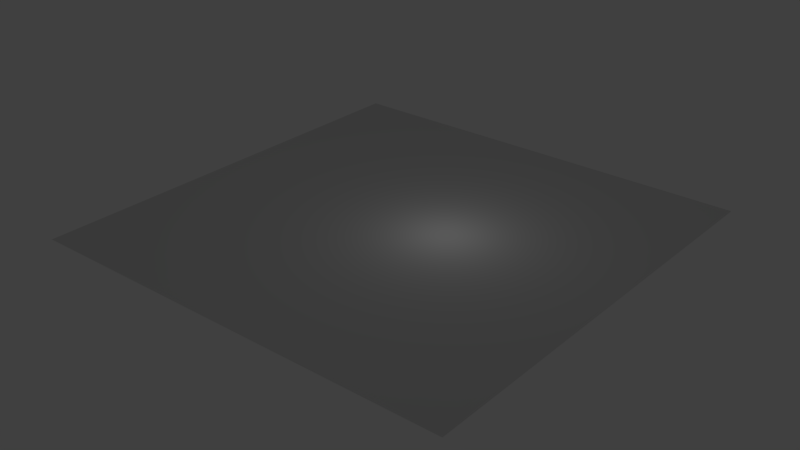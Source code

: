 # Source: EnemyModelling.blend  (saved by Blender 2.70.0; exported with 4.5.12 LTS)
import bpy
from mathutils import Matrix  # noqa: F401  (used for matrix-valued properties, if any)

bpy.ops.wm.read_factory_settings(use_empty=True)
scene = bpy.context.scene
scene.name = 'Scene'

# ---- collections
col_collection_1 = bpy.data.collections.new('Collection 1'); scene.collection.children.link(col_collection_1)
col_collection_2 = bpy.data.collections.new('Collection 2'); scene.collection.children.link(col_collection_2)
col_collection_2.hide_render = True
col_collection_2.hide_viewport = True
col_collection_3 = bpy.data.collections.new('Collection 3'); scene.collection.children.link(col_collection_3)
col_collection_3.hide_render = True
col_collection_3.hide_viewport = True

# ---- world
world_world = bpy.data.worlds.new('World'); scene.world = world_world
world_world.color = (0.05088, 0.05088, 0.05088)
world_world.use_sun_shadow = False
world_world.sun_shadow_jitter_overblur = 0.0
world_world.cycles.sampling_method = 'MANUAL'
world_world.cycles.sample_map_resolution = 256

# ---- lights
light_lamp = bpy.data.lights.new('Lamp', 'POINT')
light_lamp.transmission_factor = 0.0
light_lamp.cutoff_distance = 30.0
light_lamp.energy = 100.0
light_lamp.shadow_buffer_clip_start = 1.001
light_lamp.shadow_soft_size = 0.1
light_lamp.shadow_maximum_resolution = 0.006
light_lamp.use_absolute_resolution = True
light_lamp.cycles.use_multiple_importance_sampling = False
light_lamp_001 = bpy.data.lights.new('Lamp.001', 'POINT')
light_lamp_001.transmission_factor = 0.0
light_lamp_001.cutoff_distance = 30.0
light_lamp_001.energy = 100.0
light_lamp_001.shadow_buffer_clip_start = 1.001
light_lamp_001.shadow_soft_size = 0.1
light_lamp_001.shadow_maximum_resolution = 0.006
light_lamp_001.use_absolute_resolution = True
light_lamp_001.cycles.use_multiple_importance_sampling = False
light_lamp_002 = bpy.data.lights.new('Lamp.002', 'POINT')
light_lamp_002.transmission_factor = 0.0
light_lamp_002.cutoff_distance = 30.0
light_lamp_002.energy = 100.0
light_lamp_002.shadow_buffer_clip_start = 1.001
light_lamp_002.shadow_soft_size = 0.1
light_lamp_002.shadow_maximum_resolution = 0.006
light_lamp_002.use_absolute_resolution = True
light_lamp_002.cycles.use_multiple_importance_sampling = False

# ---- meshes
me_plane = bpy.data.meshes.new('Plane')
me_plane.from_pydata([(-1.0, -1.0, 0.0), (1.0, -1.0, 0.0), (-1.0, 1.0, 0.0), (1.0, 1.0, 0.0)], [], [(0, 1, 3, 2)])
me_plane.use_remesh_preserve_volume = False
me_plane.use_remesh_preserve_attributes = False
me_plane.use_mirror_vertex_groups = False
me_plane.update()
me_plane_001 = bpy.data.meshes.new('Plane.001')
me_plane_001.from_pydata([(-1.0, -1.0, 0.0), (1.0, -1.0, 0.0), (-1.0, 1.0, 0.0), (1.0, 1.0, 0.0)], [], [(0, 1, 3, 2)])
me_plane_001.use_remesh_preserve_volume = False
me_plane_001.use_remesh_preserve_attributes = False
me_plane_001.use_mirror_vertex_groups = False
me_plane_001.update()
me_cube_001 = bpy.data.meshes.new('Cube.001')
me_cube_001.from_pydata([(1.348, -1.871, 0.2523), (1.744, 0.09169, -1.527), (-0.8596, 0.04889, -2.154), (-1.256, -1.914, -0.3748), (0.8596, -0.04889, 2.154), (1.256, 1.914, 0.3748), (-1.348, 1.871, -0.2523), (-1.744, -0.09169, 1.527)], [], [(4, 0, 1, 5), (5, 1, 2, 6), (6, 2, 3, 7), (7, 3, 0, 4), (0, 3, 2, 1), (7, 4, 5, 6)])
me_cube_001.use_remesh_preserve_volume = False
me_cube_001.use_remesh_preserve_attributes = False
me_cube_001.use_mirror_vertex_groups = False
me_cube_001.update()
me_cube_002 = bpy.data.meshes.new('Cube.002')
me_cube_002.from_pydata([(-1.474, -1.474, -1.474), (-1.474, 1.474, -1.474), (1.474, 1.474, -1.474), (1.474, -1.474, -1.474), (-1.474, -1.474, 1.474), (-1.474, 1.474, 1.474), (1.474, 1.474, 1.474), (1.474, -1.474, 1.474)], [], [(4, 5, 1, 0), (5, 6, 2, 1), (6, 7, 3, 2), (7, 4, 0, 3), (0, 1, 2, 3), (7, 6, 5, 4)])
me_cube_002.use_remesh_preserve_volume = False
me_cube_002.use_remesh_preserve_attributes = False
me_cube_002.use_mirror_vertex_groups = False
me_cube_002.update()
me_cube_003 = bpy.data.meshes.new('Cube.003')
me_cube_003.from_pydata([(-1.473, -1.191, -1.708), (-1.473, 1.708, -1.191), (1.473, 1.708, -1.191), (1.473, -1.191, -1.708), (-1.473, -1.708, 1.191), (-1.473, 1.191, 1.708), (1.473, 1.191, 1.708), (1.473, -1.708, 1.191)], [], [(4, 5, 1, 0), (5, 6, 2, 1), (6, 7, 3, 2), (7, 4, 0, 3), (0, 1, 2, 3), (7, 6, 5, 4)])
me_cube_003.use_remesh_preserve_volume = False
me_cube_003.use_remesh_preserve_attributes = False
me_cube_003.use_mirror_vertex_groups = False
me_cube_003.update()
me_cube_004 = bpy.data.meshes.new('Cube.004')
me_cube_004.from_pydata([(-2.103, -1.658, -0.1065), (-2.188, 1.377, -0.7051), (0.3823, 1.114, -2.407), (0.4681, -1.921, -1.809), (-0.3823, -1.114, 2.407), (-0.4681, 1.921, 1.809), (2.103, 1.658, 0.1065), (2.188, -1.377, 0.7051)], [], [(4, 5, 1, 0), (5, 6, 2, 1), (6, 7, 3, 2), (7, 4, 0, 3), (0, 1, 2, 3), (7, 6, 5, 4)])
me_cube_004.use_remesh_preserve_volume = False
me_cube_004.use_remesh_preserve_attributes = False
me_cube_004.use_mirror_vertex_groups = False
me_cube_004.update()
me_cube_005 = bpy.data.meshes.new('Cube.005')
me_cube_005.from_pydata([(-2.888, -0.9366, -1.343), (-2.888, 1.343, -0.9366), (-1.37e-08, 1.343, -0.9366), (-1.37e-08, -0.9366, -1.343), (-2.888, -1.343, 0.9366), (-2.888, 0.9366, 1.343), (-1.37e-08, 0.9366, 1.343), (-1.37e-08, -1.343, 0.9366), (2.888, -0.9366, -1.343), (2.888, 1.343, -0.9366), (2.888, -1.343, 0.9366), (2.888, 0.9366, 1.343)], [], [(4, 5, 1, 0), (5, 6, 2, 1), (6, 7, 3, 2), (7, 4, 0, 3), (0, 1, 2, 3), (7, 6, 5, 4), (10, 8, 9, 11), (7, 3, 8, 10), (8, 3, 2, 9), (11, 9, 2, 6), (7, 10, 11, 6)])
me_cube_005.use_remesh_preserve_volume = False
me_cube_005.use_remesh_preserve_attributes = False
me_cube_005.use_mirror_vertex_groups = False
me_cube_005.update()
me_cube_006 = bpy.data.meshes.new('Cube.006')
me_cube_006.from_pydata([(-0.8248, -0.6671, -0.9568), (-0.8248, 0.9568, -0.6671), (0.8248, 0.9568, -0.6671), (0.8248, -0.6671, -0.9568), (-0.8248, -0.9568, 0.6671), (-0.8248, 0.6671, 0.9568), (0.8248, 0.6671, 0.9568), (0.8248, -0.9568, 0.6671)], [], [(4, 5, 1, 0), (5, 6, 2, 1), (6, 7, 3, 2), (7, 4, 0, 3), (0, 1, 2, 3), (7, 6, 5, 4)])
me_cube_006.use_remesh_preserve_volume = False
me_cube_006.use_remesh_preserve_attributes = False
me_cube_006.use_mirror_vertex_groups = False
me_cube_006.update()
me_cube_007 = bpy.data.meshes.new('Cube.007')
me_cube_007.from_pydata([(-1.773, -0.8316, -1.193), (-1.773, 1.193, -0.8316), (1.139e-08, 1.193, -0.8316), (1.139e-08, -0.8316, -1.193), (-1.773, -1.193, 0.8316), (-1.773, 0.8316, 1.193), (1.139e-08, 0.8316, 1.193), (1.139e-08, -1.193, 0.8316), (1.773, -0.8316, -1.193), (1.773, 1.193, -0.8316), (1.773, -1.193, 0.8316), (1.773, 0.8316, 1.193)], [], [(4, 5, 1, 0), (5, 6, 2, 1), (6, 7, 3, 2), (7, 4, 0, 3), (0, 1, 2, 3), (7, 6, 5, 4), (10, 8, 9, 11), (7, 3, 8, 10), (8, 3, 2, 9), (7, 10, 11, 6), (11, 9, 2, 6)])
me_cube_007.use_remesh_preserve_volume = False
me_cube_007.use_remesh_preserve_attributes = False
me_cube_007.use_mirror_vertex_groups = False
me_cube_007.update()
me_cube_008 = bpy.data.meshes.new('Cube.008')
me_cube_008.from_pydata([(-1.038, -0.4779, -0.6854), (-1.038, 0.6854, -0.4779), (-4.257e-09, 0.6854, -0.4779), (-4.257e-09, -0.4779, -0.6854), (-1.038, -0.6854, 0.4779), (-1.038, 0.4779, 0.6854), (-4.257e-09, 0.4779, 0.6854), (-4.257e-09, -0.6854, 0.4779), (1.038, -0.4779, -0.6854), (1.038, 0.6854, -0.4779), (1.038, -0.6854, 0.4779), (1.038, 0.4779, 0.6854)], [], [(4, 5, 1, 0), (5, 6, 2, 1), (6, 7, 3, 2), (7, 4, 0, 3), (0, 1, 2, 3), (7, 6, 5, 4), (10, 8, 9, 11), (11, 9, 2, 6), (7, 3, 8, 10), (8, 3, 2, 9), (7, 10, 11, 6)])
me_cube_008.use_remesh_preserve_volume = False
me_cube_008.use_remesh_preserve_attributes = False
me_cube_008.use_mirror_vertex_groups = False
me_cube_008.update()
me_cube_009 = bpy.data.meshes.new('Cube.009')
me_cube_009.from_pydata([(-0.4266, -0.3451, -0.4949), (-0.4266, 0.4949, -0.3451), (0.4266, 0.4949, -0.3451), (0.4266, -0.3451, -0.4949), (-0.4266, -0.4949, 0.3451), (-0.4266, 0.3451, 0.4949), (0.4266, 0.3451, 0.4949), (0.4266, -0.4949, 0.3451)], [], [(4, 5, 1, 0), (5, 6, 2, 1), (6, 7, 3, 2), (7, 4, 0, 3), (0, 1, 2, 3), (7, 6, 5, 4)])
me_cube_009.use_remesh_preserve_volume = False
me_cube_009.use_remesh_preserve_attributes = False
me_cube_009.use_mirror_vertex_groups = False
me_cube_009.update()
me_cube_011 = bpy.data.meshes.new('Cube.011')
me_cube_011.from_pydata([(-1.091, -1.23, -0.9321), (-1.091, 0.9321, -1.23), (1.091, 0.9321, -1.23), (1.091, -1.23, -0.9321), (-1.091, -0.9321, 1.23), (-1.091, 1.23, 0.9321), (1.091, 1.23, 0.9321), (1.091, -0.9321, 1.23)], [], [(4, 5, 1, 0), (5, 6, 2, 1), (6, 7, 3, 2), (7, 4, 0, 3), (0, 1, 2, 3), (7, 6, 5, 4)])
me_cube_011.use_remesh_preserve_volume = False
me_cube_011.use_remesh_preserve_attributes = False
me_cube_011.use_mirror_vertex_groups = False
me_cube_011.update()
me_cube_012 = bpy.data.meshes.new('Cube.012')
me_cube_012.from_pydata([(-0.8626, -1.197, 0.112), (-1.186, 0.1633, -0.87), (0.4372, 0.1633, -1.404), (0.7604, -1.197, -0.4222), (-0.4372, -0.1633, 1.404), (-0.7604, 1.197, 0.4222), (0.8626, 1.197, -0.112), (1.186, -0.1633, 0.87)], [], [(4, 5, 1, 0), (5, 6, 2, 1), (6, 7, 3, 2), (7, 4, 0, 3), (0, 1, 2, 3), (7, 6, 5, 4)])
me_cube_012.use_remesh_preserve_volume = False
me_cube_012.use_remesh_preserve_attributes = False
me_cube_012.use_mirror_vertex_groups = False
me_cube_012.update()
me_cube_013 = bpy.data.meshes.new('Cube.013')
me_cube_013.from_pydata([(-0.737, -0.9601, -0.3658), (-1.013, 0.4534, -0.6054), (0.3736, 0.655, -1.015), (0.6498, -0.7585, -0.7754), (-0.3736, -0.655, 1.015), (-0.6498, 0.7585, 0.7754), (0.737, 0.9601, 0.3658), (1.013, -0.4534, 0.6054)], [], [(4, 5, 1, 0), (5, 6, 2, 1), (6, 7, 3, 2), (7, 4, 0, 3), (0, 1, 2, 3), (7, 6, 5, 4)])
me_cube_013.use_remesh_preserve_volume = False
me_cube_013.use_remesh_preserve_attributes = False
me_cube_013.use_mirror_vertex_groups = False
me_cube_013.update()
me_cube_014 = bpy.data.meshes.new('Cube.014')
me_cube_014.from_pydata([(-0.5681, -0.4595, -0.659), (-0.5681, 0.659, -0.4595), (0.5681, 0.659, -0.4595), (0.5681, -0.4595, -0.659), (-0.5681, -0.659, 0.4595), (-0.5681, 0.4595, 0.659), (0.5681, 0.4595, 0.659), (0.5681, -0.659, 0.4595)], [], [(4, 5, 1, 0), (5, 6, 2, 1), (6, 7, 3, 2), (7, 4, 0, 3), (0, 1, 2, 3), (7, 6, 5, 4)])
me_cube_014.use_remesh_preserve_volume = False
me_cube_014.use_remesh_preserve_attributes = False
me_cube_014.use_mirror_vertex_groups = False
me_cube_014.update()
me_cube_015 = bpy.data.meshes.new('Cube.015')
me_cube_015.from_pydata([(-0.8929, -0.4595, -0.659), (-0.8929, 0.659, -0.4595), (1.491e-08, 0.659, -0.4595), (1.491e-08, -0.4595, -0.659), (-0.8929, -0.659, 0.4595), (-0.8929, 0.4595, 0.659), (1.491e-08, 0.4595, 0.659), (1.491e-08, -0.659, 0.4595), (0.8929, -0.4595, -0.659), (0.8929, 0.659, -0.4595), (0.8929, -0.659, 0.4595), (0.8929, 0.4595, 0.659)], [], [(4, 5, 1, 0), (5, 6, 2, 1), (6, 7, 3, 2), (7, 4, 0, 3), (0, 1, 2, 3), (7, 6, 5, 4), (10, 8, 9, 11), (7, 3, 8, 10), (8, 3, 2, 9), (11, 9, 2, 6), (7, 10, 11, 6)])
me_cube_015.use_remesh_preserve_volume = False
me_cube_015.use_remesh_preserve_attributes = False
me_cube_015.use_mirror_vertex_groups = False
me_cube_015.update()
me_cube_016 = bpy.data.meshes.new('Cube.016')
me_cube_016.from_pydata([(-1.65, -1.269, 0.2997), (-1.717, 0.8716, -0.8444), (0.3, 0.2843, -2.061), (0.3672, -1.856, -0.9173), (-0.3, -0.2843, 2.061), (-0.3672, 1.856, 0.9173), (1.65, 1.269, -0.2997), (1.717, -0.8716, 0.8444)], [], [(4, 5, 1, 0), (5, 6, 2, 1), (6, 7, 3, 2), (7, 4, 0, 3), (0, 1, 2, 3), (7, 6, 5, 4)])
me_cube_016.use_remesh_preserve_volume = False
me_cube_016.use_remesh_preserve_attributes = False
me_cube_016.use_mirror_vertex_groups = False
me_cube_016.update()
me_cube_018 = bpy.data.meshes.new('Cube.018')
me_cube_018.from_pydata([(-1.011, -1.403, 0.1892), (-1.308, 0.06879, -1.145), (0.6449, 0.03668, -1.616), (0.9421, -1.436, -0.2812), (-0.6449, -0.03668, 1.616), (-0.9421, 1.436, 0.2812), (1.011, 1.403, -0.1892), (1.308, -0.06879, 1.145)], [], [(4, 5, 1, 0), (5, 6, 2, 1), (6, 7, 3, 2), (7, 4, 0, 3), (0, 1, 2, 3), (7, 6, 5, 4)])
me_cube_018.use_remesh_preserve_volume = False
me_cube_018.use_remesh_preserve_attributes = False
me_cube_018.use_mirror_vertex_groups = False
me_cube_018.update()
me_cube_019 = bpy.data.meshes.new('Cube.019')
me_cube_019.from_pydata([(-1.348, -1.871, 0.2523), (-1.744, 0.09169, -1.527), (0.8596, 0.04889, -2.154), (1.256, -1.914, -0.3748), (-0.8596, -0.04889, 2.154), (-1.256, 1.914, 0.3748), (1.348, 1.871, -0.2523), (1.744, -0.09169, 1.527)], [], [(4, 5, 1, 0), (5, 6, 2, 1), (6, 7, 3, 2), (7, 4, 0, 3), (0, 1, 2, 3), (7, 6, 5, 4)])
me_cube_019.use_remesh_preserve_volume = False
me_cube_019.use_remesh_preserve_attributes = False
me_cube_019.use_mirror_vertex_groups = False
me_cube_019.update()
me_cube_020 = bpy.data.meshes.new('Cube.020')
me_cube_020.from_pydata([(-1.266, -1.184, -1.184), (-1.266, 1.184, -1.184), (0.0, 1.184, -1.184), (0.0, -1.184, -1.184), (-1.266, -1.184, 1.184), (-1.266, 1.184, 1.184), (0.0, 1.184, 1.184), (0.0, -1.184, 1.184), (1.266, -1.184, -1.184), (1.266, 1.184, -1.184), (1.266, -1.184, 1.184), (1.266, 1.184, 1.184)], [], [(4, 5, 1, 0), (5, 6, 2, 1), (6, 7, 3, 2), (7, 4, 0, 3), (0, 1, 2, 3), (7, 6, 5, 4), (10, 8, 9, 11), (11, 9, 2, 6), (8, 3, 2, 9), (7, 3, 8, 10), (7, 10, 11, 6)])
me_cube_020.use_remesh_preserve_volume = False
me_cube_020.use_remesh_preserve_attributes = False
me_cube_020.use_mirror_vertex_groups = False
me_cube_020.update()
me_cube_021 = bpy.data.meshes.new('Cube.021')
me_cube_021.from_pydata([(1.474, -1.474, -1.474), (1.474, 1.474, -1.474), (-1.474, 1.474, -1.474), (-1.474, -1.474, -1.474), (1.474, -1.474, 1.474), (1.474, 1.474, 1.474), (-1.474, 1.474, 1.474), (-1.474, -1.474, 1.474)], [], [(4, 0, 1, 5), (5, 1, 2, 6), (6, 2, 3, 7), (7, 3, 0, 4), (0, 3, 2, 1), (7, 4, 5, 6)])
me_cube_021.use_remesh_preserve_volume = False
me_cube_021.use_remesh_preserve_attributes = False
me_cube_021.use_mirror_vertex_groups = False
me_cube_021.update()
me_cube_022 = bpy.data.meshes.new('Cube.022')
me_cube_022.from_pydata([(1.473, -1.191, -1.708), (1.473, 1.708, -1.191), (-1.473, 1.708, -1.191), (-1.473, -1.191, -1.708), (1.473, -1.708, 1.191), (1.473, 1.191, 1.708), (-1.473, 1.191, 1.708), (-1.473, -1.708, 1.191)], [], [(4, 0, 1, 5), (5, 1, 2, 6), (6, 2, 3, 7), (7, 3, 0, 4), (0, 3, 2, 1), (7, 4, 5, 6)])
me_cube_022.use_remesh_preserve_volume = False
me_cube_022.use_remesh_preserve_attributes = False
me_cube_022.use_mirror_vertex_groups = False
me_cube_022.update()
me_cube_023 = bpy.data.meshes.new('Cube.023')
me_cube_023.from_pydata([(2.103, -1.658, -0.1065), (2.188, 1.377, -0.7051), (-0.3823, 1.114, -2.407), (-0.4681, -1.921, -1.809), (0.3823, -1.114, 2.407), (0.4681, 1.921, 1.809), (-2.103, 1.658, 0.1065), (-2.188, -1.377, 0.7051)], [], [(4, 0, 1, 5), (5, 1, 2, 6), (6, 2, 3, 7), (7, 3, 0, 4), (0, 3, 2, 1), (7, 4, 5, 6)])
me_cube_023.use_remesh_preserve_volume = False
me_cube_023.use_remesh_preserve_attributes = False
me_cube_023.use_mirror_vertex_groups = False
me_cube_023.update()
me_cube_024 = bpy.data.meshes.new('Cube.024')
me_cube_024.from_pydata([(0.8248, -0.6671, -0.9568), (0.8248, 0.9568, -0.6671), (-0.8248, 0.9568, -0.6671), (-0.8248, -0.6671, -0.9568), (0.8248, -0.9568, 0.6671), (0.8248, 0.6671, 0.9568), (-0.8248, 0.6671, 0.9568), (-0.8248, -0.9568, 0.6671)], [], [(4, 0, 1, 5), (5, 1, 2, 6), (6, 2, 3, 7), (7, 3, 0, 4), (0, 3, 2, 1), (7, 4, 5, 6)])
me_cube_024.use_remesh_preserve_volume = False
me_cube_024.use_remesh_preserve_attributes = False
me_cube_024.use_mirror_vertex_groups = False
me_cube_024.update()
me_cube_025 = bpy.data.meshes.new('Cube.025')
me_cube_025.from_pydata([(0.4266, -0.3451, -0.4949), (0.4266, 0.4949, -0.3451), (-0.4266, 0.4949, -0.3451), (-0.4266, -0.3451, -0.4949), (0.4266, -0.4949, 0.3451), (0.4266, 0.3451, 0.4949), (-0.4266, 0.3451, 0.4949), (-0.4266, -0.4949, 0.3451)], [], [(4, 0, 1, 5), (5, 1, 2, 6), (6, 2, 3, 7), (7, 3, 0, 4), (0, 3, 2, 1), (7, 4, 5, 6)])
me_cube_025.use_remesh_preserve_volume = False
me_cube_025.use_remesh_preserve_attributes = False
me_cube_025.use_mirror_vertex_groups = False
me_cube_025.update()
me_cube_027 = bpy.data.meshes.new('Cube.027')
me_cube_027.from_pydata([(1.091, -1.23, -0.9321), (1.091, 0.9321, -1.23), (-1.091, 0.9321, -1.23), (-1.091, -1.23, -0.9321), (1.091, -0.9321, 1.23), (1.091, 1.23, 0.9321), (-1.091, 1.23, 0.9321), (-1.091, -0.9321, 1.23)], [], [(4, 0, 1, 5), (5, 1, 2, 6), (6, 2, 3, 7), (7, 3, 0, 4), (0, 3, 2, 1), (7, 4, 5, 6)])
me_cube_027.use_remesh_preserve_volume = False
me_cube_027.use_remesh_preserve_attributes = False
me_cube_027.use_mirror_vertex_groups = False
me_cube_027.update()
me_cube_028 = bpy.data.meshes.new('Cube.028')
me_cube_028.from_pydata([(0.8626, -1.197, 0.112), (1.186, 0.1633, -0.87), (-0.4372, 0.1633, -1.404), (-0.7604, -1.197, -0.4222), (0.4372, -0.1633, 1.404), (0.7604, 1.197, 0.4222), (-0.8626, 1.197, -0.112), (-1.186, -0.1633, 0.87)], [], [(4, 0, 1, 5), (5, 1, 2, 6), (6, 2, 3, 7), (7, 3, 0, 4), (0, 3, 2, 1), (7, 4, 5, 6)])
me_cube_028.use_remesh_preserve_volume = False
me_cube_028.use_remesh_preserve_attributes = False
me_cube_028.use_mirror_vertex_groups = False
me_cube_028.update()
me_cube_029 = bpy.data.meshes.new('Cube.029')
me_cube_029.from_pydata([(0.737, -0.9601, -0.3658), (1.013, 0.4534, -0.6054), (-0.3736, 0.655, -1.015), (-0.6498, -0.7585, -0.7754), (0.3736, -0.655, 1.015), (0.6498, 0.7585, 0.7754), (-0.737, 0.9601, 0.3658), (-1.013, -0.4534, 0.6054)], [], [(4, 0, 1, 5), (5, 1, 2, 6), (6, 2, 3, 7), (7, 3, 0, 4), (0, 3, 2, 1), (7, 4, 5, 6)])
me_cube_029.use_remesh_preserve_volume = False
me_cube_029.use_remesh_preserve_attributes = False
me_cube_029.use_mirror_vertex_groups = False
me_cube_029.update()
me_cube_030 = bpy.data.meshes.new('Cube.030')
me_cube_030.from_pydata([(0.5681, -0.4595, -0.659), (0.5681, 0.659, -0.4595), (-0.5681, 0.659, -0.4595), (-0.5681, -0.4595, -0.659), (0.5681, -0.659, 0.4595), (0.5681, 0.4595, 0.659), (-0.5681, 0.4595, 0.659), (-0.5681, -0.659, 0.4595)], [], [(4, 0, 1, 5), (5, 1, 2, 6), (6, 2, 3, 7), (7, 3, 0, 4), (0, 3, 2, 1), (7, 4, 5, 6)])
me_cube_030.use_remesh_preserve_volume = False
me_cube_030.use_remesh_preserve_attributes = False
me_cube_030.use_mirror_vertex_groups = False
me_cube_030.update()
me_cube_031 = bpy.data.meshes.new('Cube.031')
me_cube_031.from_pydata([(1.65, -1.269, 0.2997), (1.717, 0.8716, -0.8444), (-0.3, 0.2843, -2.061), (-0.3672, -1.856, -0.9173), (0.3, -0.2843, 2.061), (0.3672, 1.856, 0.9173), (-1.65, 1.269, -0.2997), (-1.717, -0.8716, 0.8444)], [], [(4, 0, 1, 5), (5, 1, 2, 6), (6, 2, 3, 7), (7, 3, 0, 4), (0, 3, 2, 1), (7, 4, 5, 6)])
me_cube_031.use_remesh_preserve_volume = False
me_cube_031.use_remesh_preserve_attributes = False
me_cube_031.use_mirror_vertex_groups = False
me_cube_031.update()
me_cube_032 = bpy.data.meshes.new('Cube.032')
me_cube_032.from_pydata([(1.011, -1.403, 0.1892), (1.308, 0.06879, -1.145), (-0.6449, 0.03668, -1.616), (-0.9421, -1.436, -0.2812), (0.6449, -0.03668, 1.616), (0.9421, 1.436, 0.2812), (-1.011, 1.403, -0.1892), (-1.308, -0.06879, 1.145)], [], [(4, 0, 1, 5), (5, 1, 2, 6), (6, 2, 3, 7), (7, 3, 0, 4), (0, 3, 2, 1), (7, 4, 5, 6)])
me_cube_032.use_remesh_preserve_volume = False
me_cube_032.use_remesh_preserve_attributes = False
me_cube_032.use_mirror_vertex_groups = False
me_cube_032.update()
me_plane_002 = bpy.data.meshes.new('Plane.002')
me_plane_002.from_pydata([(-1.0, -1.0, 0.0), (1.0, -1.0, 0.0), (-1.0, 1.0, 0.0), (1.0, 1.0, 0.0)], [], [(0, 1, 3, 2)])
me_plane_002.use_remesh_preserve_volume = False
me_plane_002.use_remesh_preserve_attributes = False
me_plane_002.use_mirror_vertex_groups = False
me_plane_002.update()
me_cube_033 = bpy.data.meshes.new('Cube.033')
me_cube_033.from_pydata([(-0.2084, -0.6175, 0.4237), (-0.2084, 0.6175, 0.4237), (0.2084, 0.6175, 0.4237), (0.2084, -0.6175, 0.4237), (-0.2084, -0.6175, -0.4237), (-0.2084, 0.6175, -0.4237), (0.2084, 0.6175, -0.4237), (0.2084, -0.6175, -0.4237)], [], [(7, 4, 5, 6), (1, 5, 4, 0), (2, 6, 5, 1), (0, 3, 2, 1), (0, 4, 7, 3), (3, 7, 6, 2)])
me_cube_033.use_remesh_preserve_volume = False
me_cube_033.use_remesh_preserve_attributes = False
me_cube_033.use_mirror_vertex_groups = False
me_cube_033.update()
me_cube_034 = bpy.data.meshes.new('Cube.034')
me_cube_034.from_pydata([(-1.0, -1.386, -1.238), (-1.0, 1.386, -1.238), (1.0, 1.386, -1.238), (1.0, -1.386, -1.238), (-1.0, -1.386, 1.238), (-1.0, 1.386, 1.238), (1.0, 1.386, 1.238), (1.0, -1.386, 1.238)], [], [(4, 5, 1, 0), (5, 6, 2, 1), (6, 7, 3, 2), (7, 4, 0, 3), (0, 1, 2, 3), (7, 6, 5, 4)])
me_cube_034.use_remesh_preserve_volume = False
me_cube_034.use_remesh_preserve_attributes = False
me_cube_034.use_mirror_vertex_groups = False
me_cube_034.update()
me_cube_035 = bpy.data.meshes.new('Cube.035')
me_cube_035.from_pydata([(-0.7411, -1.686, -1.402), (-0.7411, 1.686, -1.402), (0.7411, 1.686, -1.402), (0.7411, -1.686, -1.402), (-0.7411, -1.686, 1.402), (-0.7411, 1.686, 1.402), (0.7411, 1.686, 1.402), (0.7411, -1.686, 1.402)], [], [(4, 5, 1, 0), (5, 6, 2, 1), (6, 7, 3, 2), (7, 4, 0, 3), (0, 1, 2, 3), (7, 6, 5, 4)])
me_cube_035.use_remesh_preserve_volume = False
me_cube_035.use_remesh_preserve_attributes = False
me_cube_035.use_mirror_vertex_groups = False
me_cube_035.update()
me_cube_036 = bpy.data.meshes.new('Cube.036')
me_cube_036.from_pydata([(0.4862, -0.4687, 0.7613), (0.4862, 0.4687, 0.7613), (-0.4862, 0.4687, 0.7613), (-0.4862, -0.4687, 0.7613), (0.4862, -0.4687, -0.7613), (0.4862, 0.4687, -0.7613), (-0.4862, 0.4687, -0.7613), (-0.4862, -0.4687, -0.7613)], [], [(0, 3, 7, 4), (1, 0, 4, 5), (2, 1, 5, 6), (7, 6, 5, 4), (0, 1, 2, 3), (3, 2, 6, 7)])
me_cube_036.use_remesh_preserve_volume = False
me_cube_036.use_remesh_preserve_attributes = False
me_cube_036.use_mirror_vertex_groups = False
me_cube_036.update()
me_cube_037 = bpy.data.meshes.new('Cube.037')
me_cube_037.from_pydata([(0.3501, -0.6955, 0.7071), (0.3501, 0.6955, 0.7071), (-0.3501, 0.6955, 0.7071), (-0.3501, -0.6955, 0.7071), (0.3501, -0.6955, -0.7071), (0.3501, 0.6955, -0.7071), (-0.3501, 0.6955, -0.7071), (-0.3501, -0.6955, -0.7071)], [], [(0, 3, 7, 4), (1, 0, 4, 5), (2, 1, 5, 6), (7, 6, 5, 4), (0, 1, 2, 3), (3, 2, 6, 7)])
me_cube_037.use_remesh_preserve_volume = False
me_cube_037.use_remesh_preserve_attributes = False
me_cube_037.use_mirror_vertex_groups = False
me_cube_037.update()
me_cube_038 = bpy.data.meshes.new('Cube.038')
me_cube_038.from_pydata([(-0.3802, -0.8651, -0.4121), (-0.3802, 0.8651, -0.4121), (0.3802, 0.8651, -0.4121), (0.3802, -0.8651, -0.4121), (-0.3802, -0.8651, 0.4121), (-0.3802, 0.8651, 0.4121), (0.3802, 0.8651, 0.4121), (0.3802, -0.8651, 0.4121)], [], [(4, 5, 1, 0), (5, 6, 2, 1), (6, 7, 3, 2), (7, 4, 0, 3), (0, 1, 2, 3), (7, 6, 5, 4)])
me_cube_038.use_remesh_preserve_volume = False
me_cube_038.use_remesh_preserve_attributes = False
me_cube_038.use_mirror_vertex_groups = False
me_cube_038.update()
me_cube_039 = bpy.data.meshes.new('Cube.039')
me_cube_039.from_pydata([(0.1669, 0.6191, -0.757), (0.1353, -0.6762, -0.762), (-0.2263, -0.593, -0.6964), (-0.1947, 0.7023, -0.6913), (0.2263, 0.593, 0.6964), (0.1947, -0.7023, 0.6913), (-0.1669, -0.6191, 0.757), (-0.1353, 0.6762, 0.762)], [], [(4, 5, 1, 0), (5, 6, 2, 1), (6, 7, 3, 2), (7, 4, 0, 3), (0, 1, 2, 3), (7, 6, 5, 4)])
me_cube_039.use_remesh_preserve_volume = False
me_cube_039.use_remesh_preserve_attributes = False
me_cube_039.use_mirror_vertex_groups = False
me_cube_039.update()
me_cube_040 = bpy.data.meshes.new('Cube.040')
me_cube_040.from_pydata([(0.198, 0.7779, -0.6485), (0.1522, -0.4908, -0.8121), (-0.2096, -0.3744, -0.784), (-0.1638, 0.8943, -0.6204), (0.2096, 0.3744, 0.784), (0.1638, -0.8943, 0.6204), (-0.198, -0.7779, 0.6485), (-0.1522, 0.4908, 0.8121)], [], [(4, 5, 1, 0), (5, 6, 2, 1), (6, 7, 3, 2), (7, 4, 0, 3), (0, 1, 2, 3), (7, 6, 5, 4)])
me_cube_040.use_remesh_preserve_volume = False
me_cube_040.use_remesh_preserve_attributes = False
me_cube_040.use_mirror_vertex_groups = False
me_cube_040.update()
me_cube_041 = bpy.data.meshes.new('Cube.041')
me_cube_041.from_pydata([(-0.2024, -0.9433, -0.2606), (-0.2024, 0.9433, -0.2606), (0.2024, 0.9433, -0.2606), (0.2024, -0.9433, -0.2606), (-0.2024, -0.9433, 0.2606), (-0.2024, 0.9433, 0.2606), (0.2024, 0.9433, 0.2606), (0.2024, -0.9433, 0.2606)], [], [(4, 5, 1, 0), (5, 6, 2, 1), (6, 7, 3, 2), (7, 4, 0, 3), (0, 1, 2, 3), (7, 6, 5, 4)])
me_cube_041.use_remesh_preserve_volume = False
me_cube_041.use_remesh_preserve_attributes = False
me_cube_041.use_mirror_vertex_groups = False
me_cube_041.update()
me_cube_042 = bpy.data.meshes.new('Cube.042')
me_cube_042.from_pydata([(-0.1098, -0.3291, -0.1609), (-0.06695, 0.4795, -0.05404), (0.1098, 0.3937, -0.06537), (0.06695, -0.4148, -0.1722), (-0.1098, -0.3937, 0.06537), (-0.06695, 0.4148, 0.1722), (0.1098, 0.3291, 0.1609), (0.06695, -0.4795, 0.05404)], [], [(4, 5, 1, 0), (5, 6, 2, 1), (6, 7, 3, 2), (7, 4, 0, 3), (0, 1, 2, 3), (7, 6, 5, 4)])
me_cube_042.use_remesh_preserve_volume = False
me_cube_042.use_remesh_preserve_attributes = False
me_cube_042.use_mirror_vertex_groups = False
me_cube_042.update()
me_cube_043 = bpy.data.meshes.new('Cube.043')
me_cube_043.from_pydata([(-0.06974, -0.4203, -0.1609), (-0.1133, 0.3879, -0.05404), (0.06302, 0.4815, -0.06537), (0.1066, -0.3267, -0.1722), (-0.06302, -0.4815, 0.06537), (-0.1066, 0.3267, 0.1722), (0.06974, 0.4203, 0.1609), (0.1133, -0.3879, 0.05404)], [], [(4, 5, 1, 0), (5, 6, 2, 1), (6, 7, 3, 2), (7, 4, 0, 3), (0, 1, 2, 3), (7, 6, 5, 4)])
me_cube_043.use_remesh_preserve_volume = False
me_cube_043.use_remesh_preserve_attributes = False
me_cube_043.use_mirror_vertex_groups = False
me_cube_043.update()
me_cube_044 = bpy.data.meshes.new('Cube.044')
me_cube_044.from_pydata([(-0.2409, -1.136, -0.4604), (-0.2409, 1.136, -0.4604), (0.2409, 1.136, -0.4604), (0.2409, -1.136, -0.4604), (-0.2409, -1.136, 0.4604), (-0.2409, 1.136, 0.4604), (0.2409, 1.136, 0.4604), (0.2409, -1.136, 0.4604)], [], [(4, 5, 1, 0), (5, 6, 2, 1), (6, 7, 3, 2), (7, 4, 0, 3), (0, 1, 2, 3), (7, 6, 5, 4)])
me_cube_044.use_remesh_preserve_volume = False
me_cube_044.use_remesh_preserve_attributes = False
me_cube_044.use_mirror_vertex_groups = False
me_cube_044.update()
me_cube_045 = bpy.data.meshes.new('Cube.045')
me_cube_045.from_pydata([(-0.2831, -0.2945, -0.6978), (-0.2635, 0.9157, -0.4318), (0.08825, 0.9629, -0.6454), (0.06859, -0.2473, -0.9114), (-0.08825, -0.9629, 0.6454), (-0.06859, 0.2473, 0.9114), (0.2831, 0.2945, 0.6978), (0.2635, -0.9157, 0.4318)], [], [(4, 5, 1, 0), (5, 6, 2, 1), (6, 7, 3, 2), (7, 4, 0, 3), (0, 1, 2, 3), (7, 6, 5, 4)])
me_cube_045.use_remesh_preserve_volume = False
me_cube_045.use_remesh_preserve_attributes = False
me_cube_045.use_mirror_vertex_groups = False
me_cube_045.update()
me_cube_046 = bpy.data.meshes.new('Cube.046')
me_cube_046.from_pydata([(0.1882, -1.259, 0.3826), (0.1882, 1.259, 0.3826), (-0.1882, 1.259, 0.3826), (-0.1882, -1.259, 0.3826), (0.1882, -1.259, -0.3826), (0.1882, 1.259, -0.3826), (-0.1882, 1.259, -0.3826), (-0.1882, -1.259, -0.3826)], [], [(7, 6, 5, 4), (1, 0, 4, 5), (2, 1, 5, 6), (0, 1, 2, 3), (0, 3, 7, 4), (3, 2, 6, 7)])
me_cube_046.use_remesh_preserve_volume = False
me_cube_046.use_remesh_preserve_attributes = False
me_cube_046.use_mirror_vertex_groups = False
me_cube_046.update()
me_cube_047 = bpy.data.meshes.new('Cube.047')
me_cube_047.from_pydata([(0.2084, -0.6175, 0.4237), (0.2084, 0.6175, 0.4237), (-0.2084, 0.6175, 0.4237), (-0.2084, -0.6175, 0.4237), (0.2084, -0.6175, -0.4237), (0.2084, 0.6175, -0.4237), (-0.2084, 0.6175, -0.4237), (-0.2084, -0.6175, -0.4237)], [], [(7, 6, 5, 4), (1, 0, 4, 5), (2, 1, 5, 6), (0, 1, 2, 3), (0, 3, 7, 4), (3, 2, 6, 7)])
me_cube_047.use_remesh_preserve_volume = False
me_cube_047.use_remesh_preserve_attributes = False
me_cube_047.use_mirror_vertex_groups = False
me_cube_047.update()
me_cube_052 = bpy.data.meshes.new('Cube.052')
me_cube_052.from_pydata([(0.3802, -0.8651, -0.4121), (0.3802, 0.8651, -0.4121), (-0.3802, 0.8651, -0.4121), (-0.3802, -0.8651, -0.4121), (0.3802, -0.8651, 0.4121), (0.3802, 0.8651, 0.4121), (-0.3802, 0.8651, 0.4121), (-0.3802, -0.8651, 0.4121)], [], [(4, 0, 1, 5), (5, 1, 2, 6), (6, 2, 3, 7), (7, 3, 0, 4), (0, 3, 2, 1), (7, 4, 5, 6)])
me_cube_052.use_remesh_preserve_volume = False
me_cube_052.use_remesh_preserve_attributes = False
me_cube_052.use_mirror_vertex_groups = False
me_cube_052.update()
me_cube_053 = bpy.data.meshes.new('Cube.053')
me_cube_053.from_pydata([(-0.1669, 0.6191, -0.757), (-0.1353, -0.6762, -0.762), (0.2263, -0.593, -0.6964), (0.1947, 0.7023, -0.6913), (-0.2263, 0.593, 0.6964), (-0.1947, -0.7023, 0.6913), (0.1669, -0.6191, 0.757), (0.1353, 0.6762, 0.762)], [], [(4, 0, 1, 5), (5, 1, 2, 6), (6, 2, 3, 7), (7, 3, 0, 4), (0, 3, 2, 1), (7, 4, 5, 6)])
me_cube_053.use_remesh_preserve_volume = False
me_cube_053.use_remesh_preserve_attributes = False
me_cube_053.use_mirror_vertex_groups = False
me_cube_053.update()
me_cube_054 = bpy.data.meshes.new('Cube.054')
me_cube_054.from_pydata([(-0.198, 0.7779, -0.6485), (-0.1522, -0.4908, -0.8121), (0.2096, -0.3744, -0.784), (0.1638, 0.8943, -0.6204), (-0.2096, 0.3744, 0.784), (-0.1638, -0.8943, 0.6204), (0.198, -0.7779, 0.6485), (0.1522, 0.4908, 0.8121)], [], [(4, 0, 1, 5), (5, 1, 2, 6), (6, 2, 3, 7), (7, 3, 0, 4), (0, 3, 2, 1), (7, 4, 5, 6)])
me_cube_054.use_remesh_preserve_volume = False
me_cube_054.use_remesh_preserve_attributes = False
me_cube_054.use_mirror_vertex_groups = False
me_cube_054.update()
me_cube_055 = bpy.data.meshes.new('Cube.055')
me_cube_055.from_pydata([(0.2024, -0.9433, -0.2606), (0.2024, 0.9433, -0.2606), (-0.2024, 0.9433, -0.2606), (-0.2024, -0.9433, -0.2606), (0.2024, -0.9433, 0.2606), (0.2024, 0.9433, 0.2606), (-0.2024, 0.9433, 0.2606), (-0.2024, -0.9433, 0.2606)], [], [(4, 0, 1, 5), (5, 1, 2, 6), (6, 2, 3, 7), (7, 3, 0, 4), (0, 3, 2, 1), (7, 4, 5, 6)])
me_cube_055.use_remesh_preserve_volume = False
me_cube_055.use_remesh_preserve_attributes = False
me_cube_055.use_mirror_vertex_groups = False
me_cube_055.update()
me_cube_056 = bpy.data.meshes.new('Cube.056')
me_cube_056.from_pydata([(0.1098, -0.3291, -0.1609), (0.06695, 0.4795, -0.05404), (-0.1098, 0.3937, -0.06537), (-0.06695, -0.4148, -0.1722), (0.1098, -0.3937, 0.06537), (0.06695, 0.4148, 0.1722), (-0.1098, 0.3291, 0.1609), (-0.06695, -0.4795, 0.05404)], [], [(4, 0, 1, 5), (5, 1, 2, 6), (6, 2, 3, 7), (7, 3, 0, 4), (0, 3, 2, 1), (7, 4, 5, 6)])
me_cube_056.use_remesh_preserve_volume = False
me_cube_056.use_remesh_preserve_attributes = False
me_cube_056.use_mirror_vertex_groups = False
me_cube_056.update()
me_cube_057 = bpy.data.meshes.new('Cube.057')
me_cube_057.from_pydata([(0.06974, -0.4203, -0.1609), (0.1133, 0.3879, -0.05404), (-0.06302, 0.4815, -0.06537), (-0.1066, -0.3267, -0.1722), (0.06302, -0.4815, 0.06537), (0.1066, 0.3267, 0.1722), (-0.06974, 0.4203, 0.1609), (-0.1133, -0.3879, 0.05404)], [], [(4, 0, 1, 5), (5, 1, 2, 6), (6, 2, 3, 7), (7, 3, 0, 4), (0, 3, 2, 1), (7, 4, 5, 6)])
me_cube_057.use_remesh_preserve_volume = False
me_cube_057.use_remesh_preserve_attributes = False
me_cube_057.use_mirror_vertex_groups = False
me_cube_057.update()
me_cube_058 = bpy.data.meshes.new('Cube.058')
me_cube_058.from_pydata([(0.2409, -1.136, -0.4604), (0.2409, 1.136, -0.4604), (-0.2409, 1.136, -0.4604), (-0.2409, -1.136, -0.4604), (0.2409, -1.136, 0.4604), (0.2409, 1.136, 0.4604), (-0.2409, 1.136, 0.4604), (-0.2409, -1.136, 0.4604)], [], [(4, 0, 1, 5), (5, 1, 2, 6), (6, 2, 3, 7), (7, 3, 0, 4), (0, 3, 2, 1), (7, 4, 5, 6)])
me_cube_058.use_remesh_preserve_volume = False
me_cube_058.use_remesh_preserve_attributes = False
me_cube_058.use_mirror_vertex_groups = False
me_cube_058.update()
me_cube_076 = bpy.data.meshes.new('Cube.076')
me_cube_076.from_pydata([(0.2831, -0.2945, -0.6978), (0.2635, 0.9157, -0.4318), (-0.08825, 0.9629, -0.6454), (-0.06859, -0.2473, -0.9114), (0.08825, -0.9629, 0.6454), (0.06859, 0.2473, 0.9114), (-0.2831, 0.2945, 0.6978), (-0.2635, -0.9157, 0.4318)], [], [(4, 0, 1, 5), (5, 1, 2, 6), (6, 2, 3, 7), (7, 3, 0, 4), (0, 3, 2, 1), (7, 4, 5, 6)])
me_cube_076.use_remesh_preserve_volume = False
me_cube_076.use_remesh_preserve_attributes = False
me_cube_076.use_mirror_vertex_groups = False
me_cube_076.update()
me_cube_077 = bpy.data.meshes.new('Cube.077')
me_cube_077.from_pydata([(-0.1882, -1.259, 0.3826), (-0.1882, 1.259, 0.3826), (0.1882, 1.259, 0.3826), (0.1882, -1.259, 0.3826), (-0.1882, -1.259, -0.3826), (-0.1882, 1.259, -0.3826), (0.1882, 1.259, -0.3826), (0.1882, -1.259, -0.3826)], [], [(7, 4, 5, 6), (1, 5, 4, 0), (2, 6, 5, 1), (0, 3, 2, 1), (0, 4, 7, 3), (3, 7, 6, 2)])
me_cube_077.use_remesh_preserve_volume = False
me_cube_077.use_remesh_preserve_attributes = False
me_cube_077.use_mirror_vertex_groups = False
me_cube_077.update()

# ---- objects
ob_plane = bpy.data.objects.new('Plane', me_plane)
ob_lamp = bpy.data.objects.new('Lamp', light_lamp)
ob_lamp_001 = bpy.data.objects.new('Lamp.001', light_lamp_001)
ob_plane_001 = bpy.data.objects.new('Plane.001', me_plane_001)
ob_cube_002 = bpy.data.objects.new('Cube.002', me_cube_001)
ob_cube_003 = bpy.data.objects.new('Cube.003', me_cube_002)
ob_cube_004 = bpy.data.objects.new('Cube.004', me_cube_003)
ob_cube_005 = bpy.data.objects.new('Cube.005', me_cube_004)
ob_cube_006 = bpy.data.objects.new('Cube.006', me_cube_005)
ob_cube_007 = bpy.data.objects.new('Cube.007', me_cube_006)
ob_cube_008 = bpy.data.objects.new('Cube.008', me_cube_007)
ob_cube_009 = bpy.data.objects.new('Cube.009', me_cube_008)
ob_cube_010 = bpy.data.objects.new('Cube.010', me_cube_009)
ob_cube_012 = bpy.data.objects.new('Cube.012', me_cube_011)
ob_cube_013 = bpy.data.objects.new('Cube.013', me_cube_012)
ob_cube_015 = bpy.data.objects.new('Cube.015', me_cube_013)
ob_cube_016 = bpy.data.objects.new('Cube.016', me_cube_014)
ob_cube_017 = bpy.data.objects.new('Cube.017', me_cube_015)
ob_cube_018 = bpy.data.objects.new('Cube.018', me_cube_016)
ob_cube_019 = bpy.data.objects.new('Cube.019', me_cube_018)
ob_cube_020 = bpy.data.objects.new('Cube.020', me_cube_019)
ob_cube_021 = bpy.data.objects.new('Cube.021', me_cube_020)
ob_cube_022 = bpy.data.objects.new('Cube.022', me_cube_021)
ob_cube_023 = bpy.data.objects.new('Cube.023', me_cube_022)
ob_cube_024 = bpy.data.objects.new('Cube.024', me_cube_023)
ob_cube_025 = bpy.data.objects.new('Cube.025', me_cube_024)
ob_cube_026 = bpy.data.objects.new('Cube.026', me_cube_025)
ob_cube_041 = bpy.data.objects.new('Cube.041', me_cube_027)
ob_cube_042 = bpy.data.objects.new('Cube.042', me_cube_028)
ob_cube_043 = bpy.data.objects.new('Cube.043', me_cube_029)
ob_cube_044 = bpy.data.objects.new('Cube.044', me_cube_030)
ob_cube_045 = bpy.data.objects.new('Cube.045', me_cube_031)
ob_cube_046 = bpy.data.objects.new('Cube.046', me_cube_032)
ob_plane_002 = bpy.data.objects.new('Plane.002', me_plane_002)
ob_lamp_002 = bpy.data.objects.new('Lamp.002', light_lamp_002)
ob_cube_011 = bpy.data.objects.new('Cube.011', me_cube_033)
ob_cube_040 = bpy.data.objects.new('Cube.040', me_cube_034)
ob_cube_047 = bpy.data.objects.new('Cube.047', me_cube_035)
ob_cube_048 = bpy.data.objects.new('Cube.048', me_cube_036)
ob_cube_049 = bpy.data.objects.new('Cube.049', me_cube_037)
ob_cube_050 = bpy.data.objects.new('Cube.050', me_cube_038)
ob_cube_051 = bpy.data.objects.new('Cube.051', me_cube_039)
ob_cube_052 = bpy.data.objects.new('Cube.052', me_cube_040)
ob_cube_053 = bpy.data.objects.new('Cube.053', me_cube_041)
ob_cube_054 = bpy.data.objects.new('Cube.054', me_cube_042)
ob_cube_055 = bpy.data.objects.new('Cube.055', me_cube_043)
ob_cube_056 = bpy.data.objects.new('Cube.056', me_cube_044)
ob_cube_057 = bpy.data.objects.new('Cube.057', me_cube_045)
ob_cube_058 = bpy.data.objects.new('Cube.058', me_cube_046)
ob_cube_059 = bpy.data.objects.new('Cube.059', me_cube_047)
ob_cube_064 = bpy.data.objects.new('Cube.064', me_cube_052)
ob_cube_065 = bpy.data.objects.new('Cube.065', me_cube_053)
ob_cube_066 = bpy.data.objects.new('Cube.066', me_cube_054)
ob_cube_067 = bpy.data.objects.new('Cube.067', me_cube_055)
ob_cube_068 = bpy.data.objects.new('Cube.068', me_cube_056)
ob_cube_069 = bpy.data.objects.new('Cube.069', me_cube_057)
ob_cube_070 = bpy.data.objects.new('Cube.070', me_cube_058)
ob_cube_071 = bpy.data.objects.new('Cube.071', me_cube_076)
ob_cube_072 = bpy.data.objects.new('Cube.072', me_cube_077)

# ---- transforms, parenting, visibility, modifiers, constraints
ob_plane.location = (0.0, 0.0, 0.0)
ob_plane.scale = (20.0, 20.0, 20.0)
ob_plane.lineart.crease_threshold = 0.0
ob_lamp.location = (4.076, 1.005, 5.904)
ob_lamp.rotation_euler = (0.6503, 0.05522, 1.866)
ob_lamp.lock_rotations_4d = False
ob_lamp.empty_display_type = 'ARROWS'
ob_lamp.color = (0.0, 0.0, 0.0, 0.0)
ob_lamp.lineart.crease_threshold = 0.0
ob_lamp_001.location = (7.028, -6.555, 10.08)
ob_lamp_001.rotation_euler = (0.6503, 0.05522, 1.866)
ob_lamp_001.lock_rotations_4d = False
ob_lamp_001.empty_display_type = 'ARROWS'
ob_lamp_001.color = (0.0, 0.0, 0.0, 0.0)
ob_lamp_001.lineart.crease_threshold = 0.0
ob_plane_001.location = (0.0, 0.0, 0.0)
ob_plane_001.scale = (20.0, 20.0, 20.0)
ob_plane_001.lineart.crease_threshold = 0.0
ob_cube_002.location = (3.815, -1.034, 3.348)
ob_cube_002.scale = (0.5073, 0.5073, 0.5073)
ob_cube_002.lineart.crease_threshold = 0.0
ob_cube_003.location = (-1.667, -0.3842, 0.7554)
ob_cube_003.scale = (0.5073, 0.5073, 0.5073)
ob_cube_003.lineart.crease_threshold = 0.0
ob_cube_004.location = (-1.625, -0.2172, 6.263)
ob_cube_004.scale = (0.5073, 0.5073, 0.5073)
ob_cube_004.lineart.crease_threshold = 0.0
ob_cube_005.location = (-2.111, 0.3246, 6.78)
ob_cube_005.scale = (0.5073, 0.5073, 0.5073)
ob_cube_005.lineart.crease_threshold = 0.0
ob_cube_006.location = (6.951e-09, -0.5881, 5.568)
ob_cube_006.scale = (0.5073, 0.5073, 0.5073)
ob_cube_006.lineart.crease_threshold = 0.0
ob_cube_007.location = (-0.4462, -0.4971, 4.827)
ob_cube_007.scale = (0.5073, 0.5073, 0.5073)
ob_cube_007.lineart.crease_threshold = 0.0
ob_cube_008.location = (-5.781e-09, -0.6121, 5.472)
ob_cube_008.scale = (0.5073, 0.5073, 0.5073)
ob_cube_008.lineart.crease_threshold = 0.0
ob_cube_009.location = (2.16e-09, 0.181, 4.559)
ob_cube_009.scale = (0.5073, 0.5073, 0.5073)
ob_cube_009.lineart.crease_threshold = 0.0
ob_cube_010.location = (-0.2812, 0.4403, 4.0)
ob_cube_010.scale = (0.5073, 0.5073, 0.5073)
ob_cube_010.lineart.crease_threshold = 0.0
ob_cube_012.location = (-1.667, -0.3842, 1.941)
ob_cube_012.scale = (0.5073, 0.5073, 0.5073)
ob_cube_012.lineart.crease_threshold = 0.0
ob_cube_013.location = (-1.412, -0.02058, 2.83)
ob_cube_013.scale = (0.5073, 0.5073, 0.5073)
ob_cube_013.lineart.crease_threshold = 0.0
ob_cube_015.location = (-1.086, 0.438, 3.588)
ob_cube_015.scale = (0.5073, 0.5073, 0.5073)
ob_cube_015.lineart.crease_threshold = 0.0
ob_cube_016.location = (-0.4091, -0.4043, 4.021)
ob_cube_016.scale = (0.5073, 0.5073, 0.5073)
ob_cube_016.lineart.crease_threshold = 0.0
ob_cube_017.location = (-7.566e-09, 0.1382, 3.489)
ob_cube_017.scale = (0.5073, 0.5073, 0.5073)
ob_cube_017.lineart.crease_threshold = 0.0
ob_cube_018.location = (-3.182, 0.1808, 5.104)
ob_cube_018.scale = (0.5073, 0.5073, 0.5073)
ob_cube_018.lineart.crease_threshold = 0.0
ob_cube_019.location = (-3.787, -0.5837, 3.867)
ob_cube_019.scale = (0.5073, 0.5073, 0.5073)
ob_cube_019.lineart.crease_threshold = 0.0
ob_cube_020.location = (-3.815, -1.034, 3.348)
ob_cube_020.scale = (0.5073, 0.5073, 0.5073)
ob_cube_020.lineart.crease_threshold = 0.0
ob_cube_021.location = (0.0, -1.161, 6.708)
ob_cube_021.scale = (0.5073, 0.5073, 0.5073)
ob_cube_021.lineart.crease_threshold = 0.0
ob_cube_022.location = (1.667, -0.3842, 0.7554)
ob_cube_022.scale = (0.5073, 0.5073, 0.5073)
ob_cube_022.lineart.crease_threshold = 0.0
ob_cube_023.location = (1.625, -0.2172, 6.263)
ob_cube_023.scale = (0.5073, 0.5073, 0.5073)
ob_cube_023.lineart.crease_threshold = 0.0
ob_cube_024.location = (2.111, 0.3246, 6.78)
ob_cube_024.scale = (0.5073, 0.5073, 0.5073)
ob_cube_024.lineart.crease_threshold = 0.0
ob_cube_025.location = (0.4462, -0.4971, 4.827)
ob_cube_025.scale = (0.5073, 0.5073, 0.5073)
ob_cube_025.lineart.crease_threshold = 0.0
ob_cube_026.location = (0.2812, 0.4403, 4.0)
ob_cube_026.scale = (0.5073, 0.5073, 0.5073)
ob_cube_026.lineart.crease_threshold = 0.0
ob_cube_041.location = (1.667, -0.3842, 1.941)
ob_cube_041.scale = (0.5073, 0.5073, 0.5073)
ob_cube_041.lineart.crease_threshold = 0.0
ob_cube_042.location = (1.412, -0.02058, 2.83)
ob_cube_042.scale = (0.5073, 0.5073, 0.5073)
ob_cube_042.lineart.crease_threshold = 0.0
ob_cube_043.location = (1.086, 0.438, 3.588)
ob_cube_043.scale = (0.5073, 0.5073, 0.5073)
ob_cube_043.lineart.crease_threshold = 0.0
ob_cube_044.location = (0.4091, -0.4043, 4.021)
ob_cube_044.scale = (0.5073, 0.5073, 0.5073)
ob_cube_044.lineart.crease_threshold = 0.0
ob_cube_045.location = (3.182, 0.1808, 5.104)
ob_cube_045.scale = (0.5073, 0.5073, 0.5073)
ob_cube_045.lineart.crease_threshold = 0.0
ob_cube_046.location = (3.787, -0.5837, 3.867)
ob_cube_046.scale = (0.5073, 0.5073, 0.5073)
ob_cube_046.lineart.crease_threshold = 0.0
ob_plane_002.location = (0.0, 0.0, 0.0)
ob_plane_002.scale = (20.0, 20.0, 20.0)
ob_plane_002.lineart.crease_threshold = 0.0
ob_lamp_002.location = (5.451, 1.103, 6.931)
ob_lamp_002.rotation_euler = (0.6503, 0.05522, 1.866)
ob_lamp_002.lock_rotations_4d = False
ob_lamp_002.empty_display_type = 'ARROWS'
ob_lamp_002.color = (0.0, 0.0, 0.0, 0.0)
ob_lamp_002.lineart.crease_threshold = 0.0
ob_cube_011.location = (1.966, -1.903, 2.934)
ob_cube_011.scale = (1.739, 0.5638, 0.8291)
ob_cube_011.lineart.crease_threshold = 0.0
ob_cube_040.location = (0.0, 0.1625, 4.591)
ob_cube_040.scale = (1.739, 0.5638, 0.8291)
ob_cube_040.lineart.crease_threshold = 0.0
ob_cube_047.location = (0.0, -0.5179, 4.011)
ob_cube_047.scale = (1.739, 0.5638, 0.8291)
ob_cube_047.lineart.crease_threshold = 0.0
ob_cube_048.location = (0.0, -1.653, 3.875)
ob_cube_048.scale = (1.739, 0.5638, 0.8291)
ob_cube_048.lineart.crease_threshold = 0.0
ob_cube_049.location = (0.0, -2.254, 3.576)
ob_cube_049.scale = (1.739, 0.5638, 0.8291)
ob_cube_049.lineart.crease_threshold = 0.0
ob_cube_050.location = (0.0, -0.5179, 2.538)
ob_cube_050.scale = (1.739, 0.5638, 0.8291)
ob_cube_050.lineart.crease_threshold = 0.0
ob_cube_051.location = (-1.02, -0.5509, 2.098)
ob_cube_051.scale = (1.739, 0.5638, 0.8291)
ob_cube_051.lineart.crease_threshold = 0.0
ob_cube_052.location = (-1.11, -0.4431, 0.9007)
ob_cube_052.scale = (1.739, 0.5638, 0.8291)
ob_cube_052.lineart.crease_threshold = 0.0
ob_cube_053.location = (-1.162, -0.5574, 0.2003)
ob_cube_053.scale = (1.739, 0.5638, 0.8291)
ob_cube_053.lineart.crease_threshold = 0.0
ob_cube_054.location = (-1.359, -1.239, 0.13)
ob_cube_054.scale = (1.739, 0.5638, 0.8291)
ob_cube_054.lineart.crease_threshold = 0.0
ob_cube_055.location = (-0.9678, -1.239, 0.13)
ob_cube_055.scale = (1.739, 0.5638, 0.8291)
ob_cube_055.lineart.crease_threshold = 0.0
ob_cube_056.location = (-1.669, -0.5761, 4.58)
ob_cube_056.scale = (1.739, 0.5638, 0.8291)
ob_cube_056.lineart.crease_threshold = 0.0
ob_cube_057.location = (-1.871, -0.3352, 3.66)
ob_cube_057.scale = (1.739, 0.5638, 0.8291)
ob_cube_057.lineart.crease_threshold = 0.0
ob_cube_058.location = (-1.975, -1.04, 2.934)
ob_cube_058.scale = (1.739, 0.5638, 0.8291)
ob_cube_058.lineart.crease_threshold = 0.0
ob_cube_059.location = (-1.966, -1.903, 2.934)
ob_cube_059.scale = (1.739, 0.5638, 0.8291)
ob_cube_059.lineart.crease_threshold = 0.0
ob_cube_064.location = (0.0, -0.5179, 2.538)
ob_cube_064.scale = (1.739, 0.5638, 0.8291)
ob_cube_064.lineart.crease_threshold = 0.0
ob_cube_065.location = (1.02, -0.5509, 2.098)
ob_cube_065.scale = (1.739, 0.5638, 0.8291)
ob_cube_065.lineart.crease_threshold = 0.0
ob_cube_066.location = (1.11, -0.4431, 0.9007)
ob_cube_066.scale = (1.739, 0.5638, 0.8291)
ob_cube_066.lineart.crease_threshold = 0.0
ob_cube_067.location = (1.162, -0.5574, 0.2003)
ob_cube_067.scale = (1.739, 0.5638, 0.8291)
ob_cube_067.lineart.crease_threshold = 0.0
ob_cube_068.location = (1.359, -1.239, 0.13)
ob_cube_068.scale = (1.739, 0.5638, 0.8291)
ob_cube_068.lineart.crease_threshold = 0.0
ob_cube_069.location = (0.9678, -1.239, 0.13)
ob_cube_069.scale = (1.739, 0.5638, 0.8291)
ob_cube_069.lineart.crease_threshold = 0.0
ob_cube_070.location = (1.669, -0.5761, 4.58)
ob_cube_070.scale = (1.739, 0.5638, 0.8291)
ob_cube_070.lineart.crease_threshold = 0.0
ob_cube_071.location = (1.871, -0.3352, 3.66)
ob_cube_071.scale = (1.739, 0.5638, 0.8291)
ob_cube_071.lineart.crease_threshold = 0.0
ob_cube_072.location = (1.975, -1.04, 2.934)
ob_cube_072.scale = (1.739, 0.5638, 0.8291)
ob_cube_072.lineart.crease_threshold = 0.0

# ---- collection membership
col_collection_1.objects.link(ob_plane)
col_collection_1.objects.link(ob_lamp)
col_collection_2.objects.link(ob_lamp_001)
col_collection_2.objects.link(ob_plane_001)
col_collection_2.objects.link(ob_cube_002)
col_collection_2.objects.link(ob_cube_003)
col_collection_2.objects.link(ob_cube_004)
col_collection_2.objects.link(ob_cube_005)
col_collection_2.objects.link(ob_cube_006)
col_collection_2.objects.link(ob_cube_007)
col_collection_2.objects.link(ob_cube_008)
col_collection_2.objects.link(ob_cube_009)
col_collection_2.objects.link(ob_cube_010)
col_collection_2.objects.link(ob_cube_012)
col_collection_2.objects.link(ob_cube_013)
col_collection_2.objects.link(ob_cube_015)
col_collection_2.objects.link(ob_cube_016)
col_collection_2.objects.link(ob_cube_017)
col_collection_2.objects.link(ob_cube_018)
col_collection_2.objects.link(ob_cube_019)
col_collection_2.objects.link(ob_cube_020)
col_collection_2.objects.link(ob_cube_021)
col_collection_2.objects.link(ob_cube_022)
col_collection_2.objects.link(ob_cube_023)
col_collection_2.objects.link(ob_cube_024)
col_collection_2.objects.link(ob_cube_025)
col_collection_2.objects.link(ob_cube_026)
col_collection_2.objects.link(ob_cube_041)
col_collection_2.objects.link(ob_cube_042)
col_collection_2.objects.link(ob_cube_043)
col_collection_2.objects.link(ob_cube_044)
col_collection_2.objects.link(ob_cube_045)
col_collection_2.objects.link(ob_cube_046)
col_collection_3.objects.link(ob_plane_002)
col_collection_3.objects.link(ob_lamp_002)
col_collection_3.objects.link(ob_cube_011)
col_collection_3.objects.link(ob_cube_040)
col_collection_3.objects.link(ob_cube_047)
col_collection_3.objects.link(ob_cube_048)
col_collection_3.objects.link(ob_cube_049)
col_collection_3.objects.link(ob_cube_050)
col_collection_3.objects.link(ob_cube_051)
col_collection_3.objects.link(ob_cube_052)
col_collection_3.objects.link(ob_cube_053)
col_collection_3.objects.link(ob_cube_054)
col_collection_3.objects.link(ob_cube_055)
col_collection_3.objects.link(ob_cube_056)
col_collection_3.objects.link(ob_cube_057)
col_collection_3.objects.link(ob_cube_058)
col_collection_3.objects.link(ob_cube_059)
col_collection_3.objects.link(ob_cube_064)
col_collection_3.objects.link(ob_cube_065)
col_collection_3.objects.link(ob_cube_066)
col_collection_3.objects.link(ob_cube_067)
col_collection_3.objects.link(ob_cube_068)
col_collection_3.objects.link(ob_cube_069)
col_collection_3.objects.link(ob_cube_070)
col_collection_3.objects.link(ob_cube_071)
col_collection_3.objects.link(ob_cube_072)

# ---- scene / render settings (as saved in the file)
scene.frame_start = 1; scene.frame_end = 250; scene.frame_set(1)
scene.render.engine = 'BLENDER_EEVEE_NEXT'
scene.render.resolution_percentage = 50
scene.render.dither_intensity = 0.0
scene.cycles.use_denoising = False
scene.cycles.samples = 10
scene.cycles.sampling_pattern = 'TABULATED_SOBOL'
scene.cycles.light_sampling_threshold = 0.0
scene.cycles.use_adaptive_sampling = False
scene.cycles.use_light_tree = False
scene.cycles.blur_glossy = 0.0
scene.cycles.volume_bounces = 1
scene.cycles.pixel_filter_type = 'GAUSSIAN'
scene.cycles.sample_clamp_indirect = 0.0
scene.view_settings.view_transform = 'Standard'
bpy.context.view_layer.update()

# ---- added for rendering (the .blend has no active camera): camera
cam_auto = bpy.data.cameras.new('AutoCamera')
cam_auto.lens = 50.0
cam_auto.sensor_width = 36.0
cam_auto.clip_end = 1000.0
ob_auto_camera = bpy.data.objects.new('AutoCamera', cam_auto)
scene.collection.objects.link(ob_auto_camera)
ob_auto_camera.location = (52.5278, -63.0334, 42.0223)
ob_auto_camera.rotation_euler = (1.09748, -7.21219e-08, 0.694738)
scene.camera = ob_auto_camera
bpy.context.view_layer.update()
